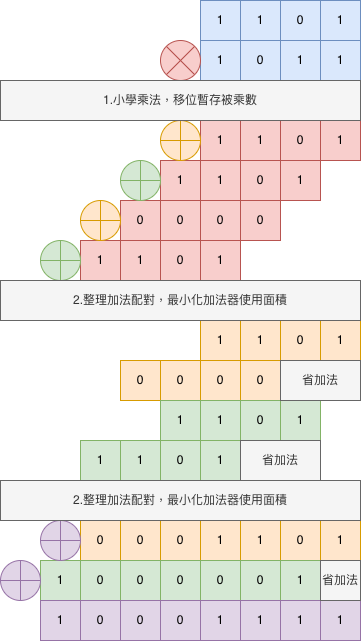

The diagram above was exported from draw.io. Its source (the exported page's mxGraphModel, read from the mxfile embedded in the PNG):
<mxGraphModel dx="1261" dy="813" grid="1" gridSize="10" guides="1" tooltips="1" connect="1" arrows="1" fold="1" page="1" pageScale="1" pageWidth="827" pageHeight="1169" math="0" shadow="0">
  <root>
    <mxCell id="0" />
    <mxCell id="1" parent="0" />
    <mxCell id="EaZSd334_CVQSPZX-V3M-5" parent="1" style="whiteSpace=wrap;html=1;aspect=fixed;fillColor=#dae8fc;strokeColor=#6c8ebf;" value="1" vertex="1">
      <mxGeometry height="40" width="40" x="400" y="320" as="geometry" />
    </mxCell>
    <mxCell id="EaZSd334_CVQSPZX-V3M-6" parent="1" style="whiteSpace=wrap;html=1;aspect=fixed;fillColor=#dae8fc;strokeColor=#6c8ebf;" value="0" vertex="1">
      <mxGeometry height="40" width="40" x="360" y="320" as="geometry" />
    </mxCell>
    <mxCell id="EaZSd334_CVQSPZX-V3M-7" parent="1" style="whiteSpace=wrap;html=1;aspect=fixed;fillColor=#dae8fc;strokeColor=#6c8ebf;" value="1" vertex="1">
      <mxGeometry height="40" width="40" x="320" y="320" as="geometry" />
    </mxCell>
    <mxCell id="EaZSd334_CVQSPZX-V3M-8" parent="1" style="whiteSpace=wrap;html=1;aspect=fixed;fillColor=#dae8fc;strokeColor=#6c8ebf;" value="1" vertex="1">
      <mxGeometry height="40" width="40" x="280" y="320" as="geometry" />
    </mxCell>
    <mxCell id="EaZSd334_CVQSPZX-V3M-9" parent="1" style="whiteSpace=wrap;html=1;aspect=fixed;fillColor=#dae8fc;strokeColor=#6c8ebf;" value="1" vertex="1">
      <mxGeometry height="40" width="40" x="280" y="360" as="geometry" />
    </mxCell>
    <mxCell id="EaZSd334_CVQSPZX-V3M-10" parent="1" style="whiteSpace=wrap;html=1;aspect=fixed;fillColor=#dae8fc;strokeColor=#6c8ebf;" value="0" vertex="1">
      <mxGeometry height="40" width="40" x="320" y="360" as="geometry" />
    </mxCell>
    <mxCell id="EaZSd334_CVQSPZX-V3M-11" parent="1" style="whiteSpace=wrap;html=1;aspect=fixed;fillColor=#dae8fc;strokeColor=#6c8ebf;" value="1" vertex="1">
      <mxGeometry height="40" width="40" x="360" y="360" as="geometry" />
    </mxCell>
    <mxCell id="EaZSd334_CVQSPZX-V3M-12" parent="1" style="whiteSpace=wrap;html=1;aspect=fixed;fillColor=#dae8fc;strokeColor=#6c8ebf;" value="1" vertex="1">
      <mxGeometry height="40" width="40" x="400" y="360" as="geometry" />
    </mxCell>
    <mxCell id="EaZSd334_CVQSPZX-V3M-15" parent="1" style="shape=sumEllipse;perimeter=ellipsePerimeter;html=1;backgroundOutline=1;fillColor=#f8cecc;strokeColor=#b85450;" value="" vertex="1">
      <mxGeometry height="40" width="40" x="240" y="360" as="geometry" />
    </mxCell>
    <mxCell id="EaZSd334_CVQSPZX-V3M-16" parent="1" style="whiteSpace=wrap;html=1;aspect=fixed;fillColor=#f8cecc;strokeColor=#b85450;" value="1" vertex="1">
      <mxGeometry height="40" width="40" x="400" y="440" as="geometry" />
    </mxCell>
    <mxCell id="EaZSd334_CVQSPZX-V3M-17" parent="1" style="whiteSpace=wrap;html=1;aspect=fixed;fillColor=#f8cecc;strokeColor=#b85450;" value="0" vertex="1">
      <mxGeometry height="40" width="40" x="360" y="440" as="geometry" />
    </mxCell>
    <mxCell id="EaZSd334_CVQSPZX-V3M-18" parent="1" style="whiteSpace=wrap;html=1;aspect=fixed;fillColor=#f8cecc;strokeColor=#b85450;" value="1" vertex="1">
      <mxGeometry height="40" width="40" x="320" y="440" as="geometry" />
    </mxCell>
    <mxCell id="EaZSd334_CVQSPZX-V3M-19" parent="1" style="whiteSpace=wrap;html=1;aspect=fixed;fillColor=#f8cecc;strokeColor=#b85450;" value="1" vertex="1">
      <mxGeometry height="40" width="40" x="280" y="440" as="geometry" />
    </mxCell>
    <mxCell id="EaZSd334_CVQSPZX-V3M-20" parent="1" style="whiteSpace=wrap;html=1;aspect=fixed;fillColor=#f8cecc;strokeColor=#b85450;" value="1" vertex="1">
      <mxGeometry height="40" width="40" x="360" y="480" as="geometry" />
    </mxCell>
    <mxCell id="EaZSd334_CVQSPZX-V3M-21" parent="1" style="whiteSpace=wrap;html=1;aspect=fixed;fillColor=#f8cecc;strokeColor=#b85450;" value="0" vertex="1">
      <mxGeometry height="40" width="40" x="320" y="480" as="geometry" />
    </mxCell>
    <mxCell id="EaZSd334_CVQSPZX-V3M-22" parent="1" style="whiteSpace=wrap;html=1;aspect=fixed;fillColor=#f8cecc;strokeColor=#b85450;" value="1" vertex="1">
      <mxGeometry height="40" width="40" x="280" y="480" as="geometry" />
    </mxCell>
    <mxCell id="EaZSd334_CVQSPZX-V3M-23" parent="1" style="whiteSpace=wrap;html=1;aspect=fixed;fillColor=#f8cecc;strokeColor=#b85450;" value="1" vertex="1">
      <mxGeometry height="40" width="40" x="240" y="480" as="geometry" />
    </mxCell>
    <mxCell id="EaZSd334_CVQSPZX-V3M-24" parent="1" style="whiteSpace=wrap;html=1;aspect=fixed;fillColor=#f8cecc;strokeColor=#b85450;" value="1" vertex="1">
      <mxGeometry height="40" width="40" x="280" y="560" as="geometry" />
    </mxCell>
    <mxCell id="EaZSd334_CVQSPZX-V3M-25" parent="1" style="whiteSpace=wrap;html=1;aspect=fixed;fillColor=#f8cecc;strokeColor=#b85450;" value="0" vertex="1">
      <mxGeometry height="40" width="40" x="240" y="560" as="geometry" />
    </mxCell>
    <mxCell id="EaZSd334_CVQSPZX-V3M-26" parent="1" style="whiteSpace=wrap;html=1;aspect=fixed;fillColor=#f8cecc;strokeColor=#b85450;" value="1" vertex="1">
      <mxGeometry height="40" width="40" x="200" y="560" as="geometry" />
    </mxCell>
    <mxCell id="EaZSd334_CVQSPZX-V3M-27" parent="1" style="whiteSpace=wrap;html=1;aspect=fixed;fillColor=#f8cecc;strokeColor=#b85450;" value="1" vertex="1">
      <mxGeometry height="40" width="40" x="160" y="560" as="geometry" />
    </mxCell>
    <mxCell id="EaZSd334_CVQSPZX-V3M-28" parent="1" style="whiteSpace=wrap;html=1;aspect=fixed;fillColor=#f8cecc;strokeColor=#b85450;" value="0" vertex="1">
      <mxGeometry height="40" width="40" x="320" y="520" as="geometry" />
    </mxCell>
    <mxCell id="EaZSd334_CVQSPZX-V3M-29" parent="1" style="whiteSpace=wrap;html=1;aspect=fixed;fillColor=#f8cecc;strokeColor=#b85450;" value="0" vertex="1">
      <mxGeometry height="40" width="40" x="280" y="520" as="geometry" />
    </mxCell>
    <mxCell id="EaZSd334_CVQSPZX-V3M-30" parent="1" style="whiteSpace=wrap;html=1;aspect=fixed;fillColor=#f8cecc;strokeColor=#b85450;" value="0" vertex="1">
      <mxGeometry height="40" width="40" x="240" y="520" as="geometry" />
    </mxCell>
    <mxCell id="EaZSd334_CVQSPZX-V3M-31" parent="1" style="whiteSpace=wrap;html=1;aspect=fixed;fillColor=#f8cecc;strokeColor=#b85450;" value="0" vertex="1">
      <mxGeometry height="40" width="40" x="200" y="520" as="geometry" />
    </mxCell>
    <mxCell id="EaZSd334_CVQSPZX-V3M-32" parent="1" style="verticalLabelPosition=bottom;verticalAlign=top;html=1;shape=mxgraph.flowchart.summing_function;fillColor=#d5e8d4;strokeColor=#82b366;" value="" vertex="1">
      <mxGeometry height="40" width="40" x="120" y="560" as="geometry" />
    </mxCell>
    <mxCell id="EaZSd334_CVQSPZX-V3M-33" parent="1" style="verticalLabelPosition=bottom;verticalAlign=top;html=1;shape=mxgraph.flowchart.summing_function;fillColor=#d5e8d4;strokeColor=#82b366;" value="" vertex="1">
      <mxGeometry height="40" width="40" x="200" y="480" as="geometry" />
    </mxCell>
    <mxCell id="EaZSd334_CVQSPZX-V3M-34" parent="1" style="verticalLabelPosition=bottom;verticalAlign=top;html=1;shape=mxgraph.flowchart.summing_function;fillColor=#ffe6cc;strokeColor=#d79b00;" value="" vertex="1">
      <mxGeometry height="40" width="40" x="160" y="520" as="geometry" />
    </mxCell>
    <mxCell id="EaZSd334_CVQSPZX-V3M-35" parent="1" style="verticalLabelPosition=bottom;verticalAlign=top;html=1;shape=mxgraph.flowchart.summing_function;fillColor=#ffe6cc;strokeColor=#d79b00;" value="" vertex="1">
      <mxGeometry height="40" width="40" x="240" y="440" as="geometry" />
    </mxCell>
    <mxCell id="EaZSd334_CVQSPZX-V3M-36" parent="1" style="whiteSpace=wrap;html=1;aspect=fixed;fillColor=#ffe6cc;strokeColor=#d79b00;" value="0" vertex="1">
      <mxGeometry height="40" width="40" x="320" y="680" as="geometry" />
    </mxCell>
    <mxCell id="EaZSd334_CVQSPZX-V3M-37" parent="1" style="whiteSpace=wrap;html=1;aspect=fixed;fillColor=#ffe6cc;strokeColor=#d79b00;" value="0" vertex="1">
      <mxGeometry height="40" width="40" x="280" y="680" as="geometry" />
    </mxCell>
    <mxCell id="EaZSd334_CVQSPZX-V3M-38" parent="1" style="whiteSpace=wrap;html=1;aspect=fixed;fillColor=#ffe6cc;strokeColor=#d79b00;" value="0" vertex="1">
      <mxGeometry height="40" width="40" x="240" y="680" as="geometry" />
    </mxCell>
    <mxCell id="EaZSd334_CVQSPZX-V3M-39" parent="1" style="whiteSpace=wrap;html=1;aspect=fixed;fillColor=#ffe6cc;strokeColor=#d79b00;" value="0" vertex="1">
      <mxGeometry height="40" width="40" x="200" y="680" as="geometry" />
    </mxCell>
    <mxCell id="EaZSd334_CVQSPZX-V3M-40" parent="1" style="whiteSpace=wrap;html=1;aspect=fixed;fillColor=#ffe6cc;strokeColor=#d79b00;" value="1" vertex="1">
      <mxGeometry height="40" width="40" x="400" y="640" as="geometry" />
    </mxCell>
    <mxCell id="EaZSd334_CVQSPZX-V3M-41" parent="1" style="whiteSpace=wrap;html=1;aspect=fixed;fillColor=#ffe6cc;strokeColor=#d79b00;" value="0" vertex="1">
      <mxGeometry height="40" width="40" x="360" y="640" as="geometry" />
    </mxCell>
    <mxCell id="EaZSd334_CVQSPZX-V3M-42" parent="1" style="whiteSpace=wrap;html=1;aspect=fixed;fillColor=#ffe6cc;strokeColor=#d79b00;" value="1" vertex="1">
      <mxGeometry height="40" width="40" x="320" y="640" as="geometry" />
    </mxCell>
    <mxCell id="EaZSd334_CVQSPZX-V3M-43" parent="1" style="whiteSpace=wrap;html=1;aspect=fixed;fillColor=#ffe6cc;strokeColor=#d79b00;" value="1" vertex="1">
      <mxGeometry height="40" width="40" x="280" y="640" as="geometry" />
    </mxCell>
    <mxCell id="EaZSd334_CVQSPZX-V3M-46" parent="1" style="whiteSpace=wrap;html=1;aspect=fixed;fillColor=#d5e8d4;strokeColor=#82b366;" value="1" vertex="1">
      <mxGeometry height="40" width="40" x="360" y="720" as="geometry" />
    </mxCell>
    <mxCell id="EaZSd334_CVQSPZX-V3M-47" parent="1" style="whiteSpace=wrap;html=1;aspect=fixed;fillColor=#d5e8d4;strokeColor=#82b366;" value="0" vertex="1">
      <mxGeometry height="40" width="40" x="320" y="720" as="geometry" />
    </mxCell>
    <mxCell id="EaZSd334_CVQSPZX-V3M-48" parent="1" style="whiteSpace=wrap;html=1;aspect=fixed;fillColor=#d5e8d4;strokeColor=#82b366;" value="1" vertex="1">
      <mxGeometry height="40" width="40" x="280" y="720" as="geometry" />
    </mxCell>
    <mxCell id="EaZSd334_CVQSPZX-V3M-49" parent="1" style="whiteSpace=wrap;html=1;aspect=fixed;fillColor=#d5e8d4;strokeColor=#82b366;" value="1" vertex="1">
      <mxGeometry height="40" width="40" x="240" y="720" as="geometry" />
    </mxCell>
    <mxCell id="EaZSd334_CVQSPZX-V3M-50" parent="1" style="whiteSpace=wrap;html=1;aspect=fixed;fillColor=#d5e8d4;strokeColor=#82b366;" value="1" vertex="1">
      <mxGeometry height="40" width="40" x="280" y="760" as="geometry" />
    </mxCell>
    <mxCell id="EaZSd334_CVQSPZX-V3M-51" parent="1" style="whiteSpace=wrap;html=1;aspect=fixed;fillColor=#d5e8d4;strokeColor=#82b366;" value="0" vertex="1">
      <mxGeometry height="40" width="40" x="240" y="760" as="geometry" />
    </mxCell>
    <mxCell id="EaZSd334_CVQSPZX-V3M-52" parent="1" style="whiteSpace=wrap;html=1;aspect=fixed;fillColor=#d5e8d4;strokeColor=#82b366;" value="1" vertex="1">
      <mxGeometry height="40" width="40" x="200" y="760" as="geometry" />
    </mxCell>
    <mxCell id="EaZSd334_CVQSPZX-V3M-53" parent="1" style="whiteSpace=wrap;html=1;aspect=fixed;fillColor=#d5e8d4;strokeColor=#82b366;" value="1" vertex="1">
      <mxGeometry height="40" width="40" x="160" y="760" as="geometry" />
    </mxCell>
    <mxCell id="EaZSd334_CVQSPZX-V3M-56" parent="1" style="whiteSpace=wrap;html=1;aspect=fixed;fillColor=#ffe6cc;strokeColor=#d79b00;" value="0" vertex="1">
      <mxGeometry height="40" width="40" x="240" y="840" as="geometry" />
    </mxCell>
    <mxCell id="EaZSd334_CVQSPZX-V3M-57" parent="1" style="whiteSpace=wrap;html=1;aspect=fixed;fillColor=#ffe6cc;strokeColor=#d79b00;" value="0" vertex="1">
      <mxGeometry height="40" width="40" x="200" y="840" as="geometry" />
    </mxCell>
    <mxCell id="EaZSd334_CVQSPZX-V3M-58" parent="1" style="whiteSpace=wrap;html=1;aspect=fixed;fillColor=#ffe6cc;strokeColor=#d79b00;" value="0" vertex="1">
      <mxGeometry height="40" width="40" x="160" y="840" as="geometry" />
    </mxCell>
    <mxCell id="EaZSd334_CVQSPZX-V3M-60" parent="1" style="whiteSpace=wrap;html=1;aspect=fixed;fillColor=#ffe6cc;strokeColor=#d79b00;" value="1" vertex="1">
      <mxGeometry height="40" width="40" x="400" y="840" as="geometry" />
    </mxCell>
    <mxCell id="EaZSd334_CVQSPZX-V3M-61" parent="1" style="whiteSpace=wrap;html=1;aspect=fixed;fillColor=#ffe6cc;strokeColor=#d79b00;" value="0" vertex="1">
      <mxGeometry height="40" width="40" x="360" y="840" as="geometry" />
    </mxCell>
    <mxCell id="EaZSd334_CVQSPZX-V3M-62" parent="1" style="whiteSpace=wrap;html=1;aspect=fixed;fillColor=#ffe6cc;strokeColor=#d79b00;" value="1" vertex="1">
      <mxGeometry height="40" width="40" x="320" y="840" as="geometry" />
    </mxCell>
    <mxCell id="EaZSd334_CVQSPZX-V3M-63" parent="1" style="whiteSpace=wrap;html=1;aspect=fixed;fillColor=#ffe6cc;strokeColor=#d79b00;" value="1" vertex="1">
      <mxGeometry height="40" width="40" x="280" y="840" as="geometry" />
    </mxCell>
    <mxCell id="EaZSd334_CVQSPZX-V3M-64" parent="1" style="whiteSpace=wrap;html=1;aspect=fixed;fillColor=#d5e8d4;strokeColor=#82b366;" value="0" vertex="1">
      <mxGeometry height="40" width="40" x="200" y="880" as="geometry" />
    </mxCell>
    <mxCell id="EaZSd334_CVQSPZX-V3M-65" parent="1" style="whiteSpace=wrap;html=1;aspect=fixed;fillColor=#d5e8d4;strokeColor=#82b366;" value="0" vertex="1">
      <mxGeometry height="40" width="40" x="160" y="880" as="geometry" />
    </mxCell>
    <mxCell id="EaZSd334_CVQSPZX-V3M-66" parent="1" style="whiteSpace=wrap;html=1;aspect=fixed;fillColor=#d5e8d4;strokeColor=#82b366;" value="1" vertex="1">
      <mxGeometry height="40" width="40" x="120" y="880" as="geometry" />
    </mxCell>
    <mxCell id="EaZSd334_CVQSPZX-V3M-68" parent="1" style="whiteSpace=wrap;html=1;aspect=fixed;fillColor=#d5e8d4;strokeColor=#82b366;" value="1" vertex="1">
      <mxGeometry height="40" width="40" x="360" y="880" as="geometry" />
    </mxCell>
    <mxCell id="EaZSd334_CVQSPZX-V3M-69" parent="1" style="whiteSpace=wrap;html=1;aspect=fixed;fillColor=#d5e8d4;strokeColor=#82b366;" value="0" vertex="1">
      <mxGeometry height="40" width="40" x="320" y="880" as="geometry" />
    </mxCell>
    <mxCell id="EaZSd334_CVQSPZX-V3M-70" parent="1" style="whiteSpace=wrap;html=1;aspect=fixed;fillColor=#d5e8d4;strokeColor=#82b366;" value="0" vertex="1">
      <mxGeometry height="40" width="40" x="280" y="880" as="geometry" />
    </mxCell>
    <mxCell id="EaZSd334_CVQSPZX-V3M-71" parent="1" style="whiteSpace=wrap;html=1;aspect=fixed;fillColor=#d5e8d4;strokeColor=#82b366;" value="0" vertex="1">
      <mxGeometry height="40" width="40" x="240" y="880" as="geometry" />
    </mxCell>
    <mxCell id="EaZSd334_CVQSPZX-V3M-72" parent="1" style="verticalLabelPosition=bottom;verticalAlign=top;html=1;shape=mxgraph.flowchart.summing_function;fillColor=#e1d5e7;strokeColor=#9673a6;" value="" vertex="1">
      <mxGeometry height="40" width="40" x="120" y="840" as="geometry" />
    </mxCell>
    <mxCell id="EaZSd334_CVQSPZX-V3M-73" parent="1" style="verticalLabelPosition=bottom;verticalAlign=top;html=1;shape=mxgraph.flowchart.summing_function;fillColor=#e1d5e7;strokeColor=#9673a6;" value="" vertex="1">
      <mxGeometry height="40" width="40" x="80" y="880" as="geometry" />
    </mxCell>
    <mxCell id="EaZSd334_CVQSPZX-V3M-90" parent="1" style="whiteSpace=wrap;html=1;aspect=fixed;fillColor=#e1d5e7;strokeColor=#9673a6;" value="0" vertex="1">
      <mxGeometry height="40" width="40" x="240" y="920" as="geometry" />
    </mxCell>
    <mxCell id="EaZSd334_CVQSPZX-V3M-91" parent="1" style="whiteSpace=wrap;html=1;aspect=fixed;fillColor=#e1d5e7;strokeColor=#9673a6;" value="0" vertex="1">
      <mxGeometry height="40" width="40" x="200" y="920" as="geometry" />
    </mxCell>
    <mxCell id="EaZSd334_CVQSPZX-V3M-92" parent="1" style="whiteSpace=wrap;html=1;aspect=fixed;fillColor=#e1d5e7;strokeColor=#9673a6;" value="0" vertex="1">
      <mxGeometry height="40" width="40" x="160" y="920" as="geometry" />
    </mxCell>
    <mxCell id="EaZSd334_CVQSPZX-V3M-93" parent="1" style="whiteSpace=wrap;html=1;aspect=fixed;fillColor=#e1d5e7;strokeColor=#9673a6;" value="1" vertex="1">
      <mxGeometry height="40" width="40" x="400" y="920" as="geometry" />
    </mxCell>
    <mxCell id="EaZSd334_CVQSPZX-V3M-94" parent="1" style="whiteSpace=wrap;html=1;aspect=fixed;fillColor=#e1d5e7;strokeColor=#9673a6;" value="1" vertex="1">
      <mxGeometry height="40" width="40" x="360" y="920" as="geometry" />
    </mxCell>
    <mxCell id="EaZSd334_CVQSPZX-V3M-95" parent="1" style="whiteSpace=wrap;html=1;aspect=fixed;fillColor=#e1d5e7;strokeColor=#9673a6;" value="1" vertex="1">
      <mxGeometry height="40" width="40" x="320" y="920" as="geometry" />
    </mxCell>
    <mxCell id="EaZSd334_CVQSPZX-V3M-96" parent="1" style="whiteSpace=wrap;html=1;aspect=fixed;fillColor=#e1d5e7;strokeColor=#9673a6;" value="1" vertex="1">
      <mxGeometry height="40" width="40" x="280" y="920" as="geometry" />
    </mxCell>
    <mxCell id="EaZSd334_CVQSPZX-V3M-98" parent="1" style="whiteSpace=wrap;html=1;aspect=fixed;fillColor=#e1d5e7;strokeColor=#9673a6;" value="1" vertex="1">
      <mxGeometry height="40" width="40" x="120" y="920" as="geometry" />
    </mxCell>
    <mxCell id="EaZSd334_CVQSPZX-V3M-100" parent="1" style="rounded=0;whiteSpace=wrap;html=1;fillColor=#f5f5f5;fontColor=#333333;strokeColor=#666666;" value="1.小學乘法，移位暫存被乘數" vertex="1">
      <mxGeometry height="40" width="360" x="80" y="400" as="geometry" />
    </mxCell>
    <mxCell id="EaZSd334_CVQSPZX-V3M-101" parent="1" style="rounded=0;whiteSpace=wrap;html=1;fillColor=#f5f5f5;fontColor=#333333;strokeColor=#666666;" value="2.整理加法配對，最小化加法器使用面積" vertex="1">
      <mxGeometry height="40" width="360" x="80" y="600" as="geometry" />
    </mxCell>
    <mxCell id="EaZSd334_CVQSPZX-V3M-102" parent="1" style="rounded=0;whiteSpace=wrap;html=1;fillColor=#f5f5f5;fontColor=#333333;strokeColor=#666666;" value="省加法" vertex="1">
      <mxGeometry height="40" width="80" x="360" y="680" as="geometry" />
    </mxCell>
    <mxCell id="EaZSd334_CVQSPZX-V3M-103" parent="1" style="rounded=0;whiteSpace=wrap;html=1;fillColor=#f5f5f5;fontColor=#333333;strokeColor=#666666;" value="省加法" vertex="1">
      <mxGeometry height="40" width="80" x="320" y="760" as="geometry" />
    </mxCell>
    <mxCell id="EaZSd334_CVQSPZX-V3M-104" parent="1" style="rounded=0;whiteSpace=wrap;html=1;fillColor=#f5f5f5;fontColor=#333333;strokeColor=#666666;" value="2.整理加法配對，最小化加法器使用面積" vertex="1">
      <mxGeometry height="40" width="360" x="80" y="800" as="geometry" />
    </mxCell>
    <mxCell id="EaZSd334_CVQSPZX-V3M-105" parent="1" style="rounded=0;whiteSpace=wrap;html=1;fillColor=#f5f5f5;fontColor=#333333;strokeColor=#666666;" value="省加法" vertex="1">
      <mxGeometry height="40" width="40" x="400" y="880" as="geometry" />
    </mxCell>
  </root>
</mxGraphModel>